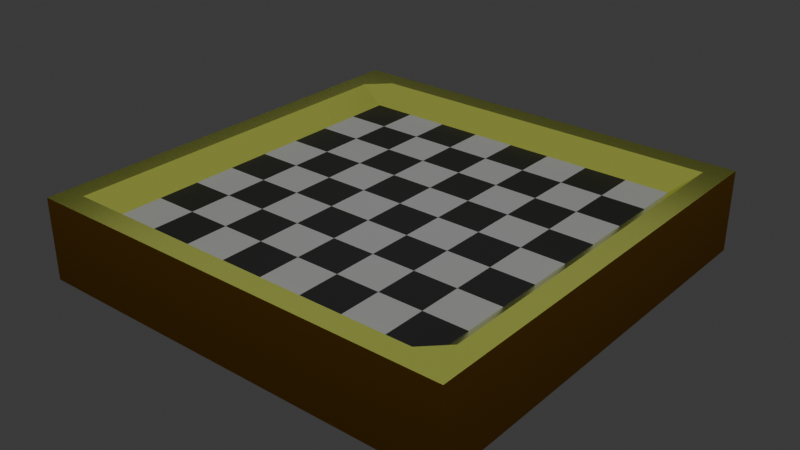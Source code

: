# Source: Checker_Board.blend  (saved by Blender 4.1.24; exported with 4.5.12 LTS)
import bpy
from mathutils import Matrix  # noqa: F401  (used for matrix-valued properties, if any)

bpy.ops.wm.read_factory_settings(use_empty=True)
scene = bpy.context.scene
scene.name = 'Scene'

# ---- collections
col_collection = bpy.data.collections.new('Collection'); scene.collection.children.link(col_collection)

# ---- materials (node trees are filled in below, after node groups)
mat_black_mat = bpy.data.materials.new('Black_Mat')
mat_black_mat.use_transparent_shadow = False
mat_white_mat = bpy.data.materials.new('White_Mat')
mat_white_mat.use_transparent_shadow = False
mat_gold_mat = bpy.data.materials.new('Gold_Mat')
mat_gold_mat.use_transparent_shadow = False
mat_brown_mat = bpy.data.materials.new('Brown_Mat')
mat_brown_mat.use_transparent_shadow = False

# ---- material node trees
mat_black_mat.use_nodes = True; mat_black_mat.node_tree.nodes.clear()
_N = mat_black_mat.node_tree.nodes; _L = mat_black_mat.node_tree.links
n0 = _N.new('ShaderNodeBsdfPrincipled'); n0.name = 'Principled BSDF'; n0.location = (10, 300)
n0.inputs[0].default_value = (0.0, 0.0, 0.0, 1.0)
n1 = _N.new('ShaderNodeOutputMaterial'); n1.name = 'Material Output'; n1.location = (300, 300)
_L.new(n0.outputs[0], n1.inputs[0])
n1.is_active_output = True
mat_white_mat.use_nodes = True; mat_white_mat.node_tree.nodes.clear()
_N = mat_white_mat.node_tree.nodes; _L = mat_white_mat.node_tree.links
n0 = _N.new('ShaderNodeBsdfPrincipled'); n0.name = 'Principled BSDF'; n0.location = (10, 300)
n1 = _N.new('ShaderNodeOutputMaterial'); n1.name = 'Material Output'; n1.location = (300, 300)
_L.new(n0.outputs[0], n1.inputs[0])
n1.is_active_output = True
mat_gold_mat.use_nodes = True; mat_gold_mat.node_tree.nodes.clear()
_N = mat_gold_mat.node_tree.nodes; _L = mat_gold_mat.node_tree.links
n0 = _N.new('ShaderNodeBsdfPrincipled'); n0.name = 'Principled BSDF'; n0.location = (10, 300)
n0.inputs[0].default_value = (0.7208, 0.8006, 0.1459, 1.0)
n0.inputs[1].default_value = 1.0
n0.inputs[2].default_value = 0.2717
n1 = _N.new('ShaderNodeOutputMaterial'); n1.name = 'Material Output'; n1.location = (300, 300)
_L.new(n0.outputs[0], n1.inputs[0])
n1.is_active_output = True
mat_brown_mat.use_nodes = True; mat_brown_mat.node_tree.nodes.clear()
_N = mat_brown_mat.node_tree.nodes; _L = mat_brown_mat.node_tree.links
n0 = _N.new('ShaderNodeBsdfPrincipled'); n0.name = 'Principled BSDF'; n0.location = (10, 300)
n0.inputs[0].default_value = (0.3201, 0.1454, 0.002956, 1.0)
n0.inputs[2].default_value = 1.0
n1 = _N.new('ShaderNodeOutputMaterial'); n1.name = 'Material Output'; n1.location = (300, 300)
_L.new(n0.outputs[0], n1.inputs[0])
n1.is_active_output = True

# ---- world
world_world = bpy.data.worlds.new('World'); scene.world = world_world
world_world.use_nodes = True; world_world.node_tree.nodes.clear()
_N = world_world.node_tree.nodes; _L = world_world.node_tree.links
n0 = _N.new('ShaderNodeOutputWorld'); n0.name = 'World Output'; n0.location = (300, 300)
n1 = _N.new('ShaderNodeBackground'); n1.name = 'Background'; n1.location = (10, 300)
n1.inputs[0].default_value = (0.05088, 0.05088, 0.05088, 1.0)
_L.new(n1.outputs[0], n0.inputs[0])
n0.is_active_output = True
world_world.color = (0.05088, 0.05088, 0.05088)
world_world.use_sun_shadow = False
world_world.sun_shadow_jitter_overblur = 0.0

# ---- lights
light_area = bpy.data.lights.new('Area', 'AREA')
light_area.transmission_factor = 0.0
light_area.energy = 1000.0
light_area.shadow_maximum_resolution = 0.006
light_area.use_absolute_resolution = True
light_area.size = 1.0
light_area.size_y = 1.0
light_area_001 = bpy.data.lights.new('Area.001', 'AREA')
light_area_001.transmission_factor = 0.0
light_area_001.energy = 1000.0
light_area_001.shadow_maximum_resolution = 0.006
light_area_001.use_absolute_resolution = True
light_area_001.size = 1.0
light_area_001.size_y = 1.0

# ---- meshes
me_cube_001 = bpy.data.meshes.new('Cube.001')
me_cube_001.from_pydata([(-1.0, -1.0, -1.882), (-1.0, -1.0, 1.882), (-1.0, 1.0, -1.882), (-1.0, 1.0, 1.882), (1.0, -1.0, -1.882), (1.0, -1.0, 1.882), (1.0, 1.0, -1.882), (1.0, 1.0, 1.882), (0.8, 1.0, -1.882), (0.6, 1.0, -1.882), (0.4, 1.0, -1.882), (0.2, 1.0, -1.882), (0.0, 1.0, -1.882), (-0.2, 1.0, -1.882), (-0.4, 1.0, -1.882), (-0.6, 1.0, -1.882), (-0.8, 1.0, -1.882), (-0.8, 1.0, 1.882), (-0.6, 1.0, 1.882), (-0.4, 1.0, 1.882), (-0.2, 1.0, 1.882), (0.0, 1.0, 1.882), (0.2, 1.0, 1.882), (0.4, 1.0, 1.882), (0.6, 1.0, 1.882), (0.8, 1.0, 1.882), (-0.8, -1.0, -1.882), (-0.6, -1.0, -1.882), (-0.4, -1.0, -1.882), (-0.2, -1.0, -1.882), (0.0, -1.0, -1.882), (0.2, -1.0, -1.882), (0.4, -1.0, -1.882), (0.6, -1.0, -1.882), (0.8, -1.0, -1.882), (0.8, -1.0, 1.882), (0.6, -1.0, 1.882), (0.4, -1.0, 1.882), (0.2, -1.0, 1.882), (0.0, -1.0, 1.882), (-0.2, -1.0, 1.882), (-0.4, -1.0, 1.882), (-0.6, -1.0, 1.882), (-0.8, -1.0, 1.882), (-1.0, 0.8, -1.882), (-1.0, 0.6, -1.882), (-1.0, 0.4, -1.882), (-1.0, 0.2, -1.882), (-1.0, 0.0, -1.882), (-1.0, -0.2, -1.882), (-1.0, -0.4, -1.882), (-1.0, -0.6, -1.882), (-1.0, -0.8, -1.882), (-1.0, -0.8, 1.882), (-1.0, -0.6, 1.882), (-1.0, -0.4, 1.882), (-1.0, -0.2, 1.882), (-1.0, 0.0, 1.882), (-1.0, 0.2, 1.882), (-1.0, 0.4, 1.882), (-1.0, 0.6, 1.882), (-1.0, 0.8, 1.882), (1.0, -0.8, -1.882), (1.0, -0.6, -1.882), (1.0, -0.4, -1.882), (1.0, -0.2, -1.882), (1.0, 0.0, -1.882), (1.0, 0.2, -1.882), (1.0, 0.4, -1.882), (1.0, 0.6, -1.882), (1.0, 0.8, -1.882), (1.0, 0.8, 1.882), (1.0, 0.6, 1.882), (1.0, 0.4, 1.882), (1.0, 0.2, 1.882), (1.0, 0.0, 1.882), (1.0, -0.2, 1.882), (1.0, -0.4, 1.882), (1.0, -0.6, 1.882), (1.0, -0.8, 1.882), (0.8, 0.8, 1.0), (0.8, 0.6, 1.0), (0.8, 0.4, 1.0), (0.8, 0.2, 1.0), (0.8, 0.0, 1.0), (0.8, -0.2, 1.0), (0.8, -0.4, 1.0), (0.8, -0.6, 1.0), (0.8, -0.8, 1.0), (0.6, 0.8, 1.0), (0.6, 0.6, 1.0), (0.6, 0.4, 1.0), (0.6, 0.2, 1.0), (0.6, 0.0, 1.0), (0.6, -0.2, 1.0), (0.6, -0.4, 1.0), (0.6, -0.6, 1.0), (0.6, -0.8, 1.0), (0.4, 0.8, 1.0), (0.4, 0.6, 1.0), (0.4, 0.4, 1.0), (0.4, 0.2, 1.0), (0.4, 0.0, 1.0), (0.4, -0.2, 1.0), (0.4, -0.4, 1.0), (0.4, -0.6, 1.0), (0.4, -0.8, 1.0), (0.2, 0.8, 1.0), (0.2, 0.6, 1.0), (0.2, 0.4, 1.0), (0.2, 0.2, 1.0), (0.2, 0.0, 1.0), (0.2, -0.2, 1.0), (0.2, -0.4, 1.0), (0.2, -0.6, 1.0), (0.2, -0.8, 1.0), (0.0, 0.8, 1.0), (0.0, 0.6, 1.0), (0.0, 0.4, 1.0), (0.0, 0.2, 1.0), (0.0, 0.0, 1.0), (0.0, -0.2, 1.0), (0.0, -0.4, 1.0), (0.0, -0.6, 1.0), (0.0, -0.8, 1.0), (-0.2, 0.8, 1.0), (-0.2, 0.6, 1.0), (-0.2, 0.4, 1.0), (-0.2, 0.2, 1.0), (-0.2, 0.0, 1.0), (-0.2, -0.2, 1.0), (-0.2, -0.4, 1.0), (-0.2, -0.6, 1.0), (-0.2, -0.8, 1.0), (-0.4, 0.8, 1.0), (-0.4, 0.6, 1.0), (-0.4, 0.4, 1.0), (-0.4, 0.2, 1.0), (-0.4, 0.0, 1.0), (-0.4, -0.2, 1.0), (-0.4, -0.4, 1.0), (-0.4, -0.6, 1.0), (-0.4, -0.8, 1.0), (-0.6, 0.8, 1.0), (-0.6, 0.6, 1.0), (-0.6, 0.4, 1.0), (-0.6, 0.2, 1.0), (-0.6, 0.0, 1.0), (-0.6, -0.2, 1.0), (-0.6, -0.4, 1.0), (-0.6, -0.6, 1.0), (-0.6, -0.8, 1.0), (-0.8, 0.8, 1.0), (-0.8, 0.6, 1.0), (-0.8, 0.4, 1.0), (-0.8, 0.2, 1.0), (-0.8, 0.0, 1.0), (-0.8, -0.2, 1.0), (-0.8, -0.4, 1.0), (-0.8, -0.6, 1.0), (-0.8, -0.8, 1.0), (-0.8, 0.8, -1.0), (-0.8, 0.6, -1.0), (-0.8, 0.4, -1.0), (-0.8, 0.2, -1.0), (-0.8, 0.0, -1.0), (-0.8, -0.2, -1.0), (-0.8, -0.4, -1.0), (-0.8, -0.6, -1.0), (-0.8, -0.8, -1.0), (-0.6, 0.8, -1.0), (-0.6, 0.6, -1.0), (-0.6, 0.4, -1.0), (-0.6, 0.2, -1.0), (-0.6, 0.0, -1.0), (-0.6, -0.2, -1.0), (-0.6, -0.4, -1.0), (-0.6, -0.6, -1.0), (-0.6, -0.8, -1.0), (-0.4, 0.8, -1.0), (-0.4, 0.6, -1.0), (-0.4, 0.4, -1.0), (-0.4, 0.2, -1.0), (-0.4, 0.0, -1.0), (-0.4, -0.2, -1.0), (-0.4, -0.4, -1.0), (-0.4, -0.6, -1.0), (-0.4, -0.8, -1.0), (-0.2, 0.8, -1.0), (-0.2, 0.6, -1.0), (-0.2, 0.4, -1.0), (-0.2, 0.2, -1.0), (-0.2, 0.0, -1.0), (-0.2, -0.2, -1.0), (-0.2, -0.4, -1.0), (-0.2, -0.6, -1.0), (-0.2, -0.8, -1.0), (0.0, 0.8, -1.0), (0.0, 0.6, -1.0), (0.0, 0.4, -1.0), (0.0, 0.2, -1.0), (0.0, 0.0, -1.0), (0.0, -0.2, -1.0), (0.0, -0.4, -1.0), (0.0, -0.6, -1.0), (0.0, -0.8, -1.0), (0.2, 0.8, -1.0), (0.2, 0.6, -1.0), (0.2, 0.4, -1.0), (0.2, 0.2, -1.0), (0.2, 0.0, -1.0), (0.2, -0.2, -1.0), (0.2, -0.4, -1.0), (0.2, -0.6, -1.0), (0.2, -0.8, -1.0), (0.4, 0.8, -1.0), (0.4, 0.6, -1.0), (0.4, 0.4, -1.0), (0.4, 0.2, -1.0), (0.4, 0.0, -1.0), (0.4, -0.2, -1.0), (0.4, -0.4, -1.0), (0.4, -0.6, -1.0), (0.4, -0.8, -1.0), (0.6, 0.8, -1.0), (0.6, 0.6, -1.0), (0.6, 0.4, -1.0), (0.6, 0.2, -1.0), (0.6, 0.0, -1.0), (0.6, -0.2, -1.0), (0.6, -0.4, -1.0), (0.6, -0.6, -1.0), (0.6, -0.8, -1.0), (0.8, 0.8, -1.0), (0.8, 0.6, -1.0), (0.8, 0.4, -1.0), (0.8, 0.2, -1.0), (0.8, 0.0, -1.0), (0.8, -0.2, -1.0), (0.8, -0.4, -1.0), (0.8, -0.6, -1.0), (0.8, -0.8, -1.0), (-0.9, 1.0, -1.882), (-0.9, -1.0, 1.882), (-0.9, 1.0, 1.882), (-0.9, -1.0, -1.882), (-0.9, 0.8, -1.882), (-0.9, 0.6, -1.882), (-0.9, 0.4, -1.882), (-0.9, 0.2, -1.882), (-0.9, 0.0, -1.882), (-0.9, -0.2, -1.882), (-0.9, -0.4, -1.882), (-0.9, -0.6, -1.882), (-0.9, -0.8, -1.882), (-0.9, 0.8, 1.882), (-0.9, 0.6, 1.882), (-0.9, 0.4, 1.882), (-0.9, 0.2, 1.882), (-0.9, 0.0, 1.882), (-0.9, -0.2, 1.882), (-0.9, -0.4, 1.882), (-0.9, -0.6, 1.882), (-0.9, -0.8, 1.882), (0.9, 1.0, 1.882), (0.9, -1.0, -1.882), (0.9, 1.0, -1.882), (0.9, -1.0, 1.882), (0.9, 0.8, 1.882), (0.9, 0.6, 1.882), (0.9, 0.4, 1.882), (0.9, 0.2, 1.882), (0.9, 0.0, 1.882), (0.9, -0.2, 1.882), (0.9, -0.4, 1.882), (0.9, -0.6, 1.882), (0.9, -0.8, 1.882), (0.9, 0.8, -1.882), (0.9, 0.6, -1.882), (0.9, 0.4, -1.882), (0.9, 0.2, -1.882), (0.9, 0.0, -1.882), (0.9, -0.2, -1.882), (0.9, -0.4, -1.882), (0.9, -0.6, -1.882), (0.9, -0.8, -1.882), (-1.0, 0.9, 1.882), (1.0, 0.9, -1.882), (-1.0, 0.9, -1.882), (1.0, 0.9, 1.882), (0.8, 0.9, 1.882), (0.6, 0.9, 1.882), (0.4, 0.9, 1.882), (0.2, 0.9, 1.882), (0.0, 0.9, 1.882), (-0.2, 0.9, 1.882), (-0.4, 0.9, 1.882), (-0.6, 0.9, 1.882), (-0.8, 0.9, 1.882), (-0.8, 0.9, -1.882), (-0.6, 0.9, -1.882), (-0.4, 0.9, -1.882), (-0.2, 0.9, -1.882), (0.0, 0.9, -1.882), (0.2, 0.9, -1.882), (0.4, 0.9, -1.882), (0.6, 0.9, -1.882), (0.8, 0.9, -1.882), (-0.9, 0.9, 1.882), (-0.9, 0.9, -1.882), (0.9, 0.9, -1.882), (0.9, 0.9, 1.882), (-1.0, -0.9, -1.882), (1.0, -0.9, 1.882), (0.8, -0.9, 1.882), (0.6, -0.9, 1.882), (0.4, -0.9, 1.882), (0.2, -0.9, 1.882), (0.0, -0.9, 1.882), (-0.2, -0.9, 1.882), (-0.4, -0.9, 1.882), (-0.6, -0.9, 1.882), (-0.8, -0.9, 1.882), (-0.8, -0.9, -1.882), (-0.6, -0.9, -1.882), (-0.4, -0.9, -1.882), (-0.2, -0.9, -1.882), (0.0, -0.9, -1.882), (0.2, -0.9, -1.882), (0.4, -0.9, -1.882), (0.6, -0.9, -1.882), (0.8, -0.9, -1.882), (-1.0, -0.9, 1.882), (1.0, -0.9, -1.882), (-0.9, -0.9, -1.882), (-0.9, -0.9, 1.882), (0.9, -0.9, 1.882), (0.9, -0.9, -1.882)], [], [(288, 286, 3, 2), (266, 264, 7, 6), (333, 313, 5, 4), (245, 243, 1, 0), (337, 333, 4, 265), (335, 332, 1, 243), (336, 314, 35, 267), (314, 315, 36, 35), (315, 316, 37, 36), (316, 317, 38, 37), (317, 318, 39, 38), (318, 319, 40, 39), (319, 320, 41, 40), (320, 321, 42, 41), (321, 322, 43, 42), (334, 323, 26, 245), (323, 324, 27, 26), (324, 325, 28, 27), (325, 326, 29, 28), (326, 327, 30, 29), (327, 328, 31, 30), (328, 329, 32, 31), (329, 330, 33, 32), (330, 331, 34, 33), (265, 267, 35, 34), (34, 35, 36, 33), (33, 36, 37, 32), (32, 37, 38, 31), (31, 38, 39, 30), (30, 39, 40, 29), (29, 40, 41, 28), (28, 41, 42, 27), (27, 42, 43, 26), (242, 244, 17, 16), (16, 17, 18, 15), (15, 18, 19, 14), (14, 19, 20, 13), (13, 20, 21, 12), (12, 21, 22, 11), (11, 22, 23, 10), (10, 23, 24, 9), (9, 24, 25, 8), (306, 307, 233, 224), (224, 233, 234, 225), (225, 234, 235, 226), (226, 235, 236, 227), (227, 236, 237, 228), (228, 237, 238, 229), (229, 238, 239, 230), (230, 239, 240, 231), (231, 240, 241, 232), (305, 306, 224, 215), (215, 224, 225, 216), (216, 225, 226, 217), (217, 226, 227, 218), (218, 227, 228, 219), (219, 228, 229, 220), (220, 229, 230, 221), (221, 230, 231, 222), (222, 231, 232, 223), (304, 305, 215, 206), (206, 215, 216, 207), (207, 216, 217, 208), (208, 217, 218, 209), (209, 218, 219, 210), (210, 219, 220, 211), (211, 220, 221, 212), (212, 221, 222, 213), (213, 222, 223, 214), (303, 304, 206, 197), (197, 206, 207, 198), (198, 207, 208, 199), (199, 208, 209, 200), (200, 209, 210, 201), (201, 210, 211, 202), (202, 211, 212, 203), (203, 212, 213, 204), (204, 213, 214, 205), (302, 303, 197, 188), (188, 197, 198, 189), (189, 198, 199, 190), (190, 199, 200, 191), (191, 200, 201, 192), (192, 201, 202, 193), (193, 202, 203, 194), (194, 203, 204, 195), (195, 204, 205, 196), (301, 302, 188, 179), (179, 188, 189, 180), (180, 189, 190, 181), (181, 190, 191, 182), (182, 191, 192, 183), (183, 192, 193, 184), (184, 193, 194, 185), (185, 194, 195, 186), (186, 195, 196, 187), (300, 301, 179, 170), (170, 179, 180, 171), (171, 180, 181, 172), (172, 181, 182, 173), (173, 182, 183, 174), (174, 183, 184, 175), (175, 184, 185, 176), (176, 185, 186, 177), (177, 186, 187, 178), (299, 300, 170, 161), (161, 170, 171, 162), (162, 171, 172, 163), (163, 172, 173, 164), (164, 173, 174, 165), (165, 174, 175, 166), (166, 175, 176, 167), (167, 176, 177, 168), (168, 177, 178, 169), (309, 299, 161, 246), (246, 161, 162, 247), (247, 162, 163, 248), (248, 163, 164, 249), (249, 164, 165, 250), (250, 165, 166, 251), (251, 166, 167, 252), (252, 167, 168, 253), (253, 168, 169, 254), (297, 298, 152, 143), (143, 152, 153, 144), (144, 153, 154, 145), (145, 154, 155, 146), (146, 155, 156, 147), (147, 156, 157, 148), (148, 157, 158, 149), (149, 158, 159, 150), (150, 159, 160, 151), (296, 297, 143, 134), (134, 143, 144, 135), (135, 144, 145, 136), (136, 145, 146, 137), (137, 146, 147, 138), (138, 147, 148, 139), (139, 148, 149, 140), (140, 149, 150, 141), (141, 150, 151, 142), (295, 296, 134, 125), (125, 134, 135, 126), (126, 135, 136, 127), (127, 136, 137, 128), (128, 137, 138, 129), (129, 138, 139, 130), (130, 139, 140, 131), (131, 140, 141, 132), (132, 141, 142, 133), (294, 295, 125, 116), (116, 125, 126, 117), (117, 126, 127, 118), (118, 127, 128, 119), (119, 128, 129, 120), (120, 129, 130, 121), (121, 130, 131, 122), (122, 131, 132, 123), (123, 132, 133, 124), (293, 294, 116, 107), (107, 116, 117, 108), (108, 117, 118, 109), (109, 118, 119, 110), (110, 119, 120, 111), (111, 120, 121, 112), (112, 121, 122, 113), (113, 122, 123, 114), (114, 123, 124, 115), (292, 293, 107, 98), (98, 107, 108, 99), (99, 108, 109, 100), (100, 109, 110, 101), (101, 110, 111, 102), (102, 111, 112, 103), (103, 112, 113, 104), (104, 113, 114, 105), (105, 114, 115, 106), (291, 292, 98, 89), (89, 98, 99, 90), (90, 99, 100, 91), (91, 100, 101, 92), (92, 101, 102, 93), (93, 102, 103, 94), (94, 103, 104, 95), (95, 104, 105, 96), (96, 105, 106, 97), (290, 291, 89, 80), (80, 89, 90, 81), (81, 90, 91, 82), (82, 91, 92, 83), (83, 92, 93, 84), (84, 93, 94, 85), (85, 94, 95, 86), (86, 95, 96, 87), (87, 96, 97, 88), (311, 290, 80, 268), (268, 80, 81, 269), (269, 81, 82, 270), (270, 82, 83, 271), (271, 83, 84, 272), (272, 84, 85, 273), (273, 85, 86, 274), (274, 86, 87, 275), (275, 87, 88, 276), (308, 286, 61, 255), (255, 61, 60, 256), (256, 60, 59, 257), (257, 59, 58, 258), (258, 58, 57, 259), (259, 57, 56, 260), (260, 56, 55, 261), (261, 55, 54, 262), (262, 54, 53, 263), (310, 287, 70, 277), (277, 70, 69, 278), (278, 69, 68, 279), (279, 68, 67, 280), (280, 67, 66, 281), (281, 66, 65, 282), (282, 65, 64, 283), (283, 64, 63, 284), (284, 63, 62, 285), (287, 289, 71, 70), (70, 71, 72, 69), (69, 72, 73, 68), (68, 73, 74, 67), (67, 74, 75, 66), (66, 75, 76, 65), (65, 76, 77, 64), (64, 77, 78, 63), (63, 78, 79, 62), (312, 332, 53, 52), (52, 53, 54, 51), (51, 54, 55, 50), (50, 55, 56, 49), (49, 56, 57, 48), (48, 57, 58, 47), (47, 58, 59, 46), (46, 59, 60, 45), (45, 60, 61, 44), (159, 262, 263, 160), (158, 261, 262, 159), (157, 260, 261, 158), (156, 259, 260, 157), (155, 258, 259, 156), (154, 257, 258, 155), (153, 256, 257, 154), (152, 255, 256, 153), (298, 308, 255, 152), (51, 253, 254, 52), (50, 252, 253, 51), (49, 251, 252, 50), (48, 250, 251, 49), (47, 249, 250, 48), (46, 248, 249, 47), (45, 247, 248, 46), (44, 246, 247, 45), (288, 309, 246, 44), (2, 3, 244, 242), (312, 334, 245, 0), (322, 335, 243, 43), (26, 43, 243, 245), (240, 284, 285, 241), (239, 283, 284, 240), (238, 282, 283, 239), (237, 281, 282, 238), (236, 280, 281, 237), (235, 279, 280, 236), (234, 278, 279, 235), (233, 277, 278, 234), (307, 310, 277, 233), (78, 275, 276, 79), (77, 274, 275, 78), (76, 273, 274, 77), (75, 272, 273, 76), (74, 271, 272, 75), (73, 270, 271, 74), (72, 269, 270, 73), (71, 268, 269, 72), (289, 311, 268, 71), (4, 5, 267, 265), (313, 336, 267, 5), (331, 337, 265, 34), (8, 25, 264, 266), (7, 264, 311, 289), (8, 266, 310, 307), (2, 242, 309, 288), (17, 244, 308, 298), (6, 7, 289, 287), (266, 6, 287, 310), (244, 3, 286, 308), (264, 25, 290, 311), (25, 24, 291, 290), (24, 23, 292, 291), (23, 22, 293, 292), (22, 21, 294, 293), (21, 20, 295, 294), (20, 19, 296, 295), (19, 18, 297, 296), (18, 17, 298, 297), (242, 16, 299, 309), (16, 15, 300, 299), (15, 14, 301, 300), (14, 13, 302, 301), (13, 12, 303, 302), (12, 11, 304, 303), (11, 10, 305, 304), (10, 9, 306, 305), (9, 8, 307, 306), (44, 61, 286, 288), (241, 285, 337, 331), (79, 276, 336, 313), (160, 263, 335, 322), (52, 254, 334, 312), (0, 1, 332, 312), (232, 241, 331, 330), (223, 232, 330, 329), (214, 223, 329, 328), (205, 214, 328, 327), (196, 205, 327, 326), (187, 196, 326, 325), (178, 187, 325, 324), (169, 178, 324, 323), (254, 169, 323, 334), (151, 160, 322, 321), (142, 151, 321, 320), (133, 142, 320, 319), (124, 133, 319, 318), (115, 124, 318, 317), (106, 115, 317, 316), (97, 106, 316, 315), (88, 97, 315, 314), (276, 88, 314, 336), (263, 53, 332, 335), (285, 62, 333, 337), (62, 79, 313, 333)])
me_cube_001.polygons.foreach_set('material_index', [3, 3, 3, 3, 3, 2, 2, 2, 2, 2, 2, 2, 2, 2, 2, 3, 3, 3, 3, 3, 3, 3, 3, 3, 3, 3, 3, 3, 3, 3, 3, 3, 3, 3, 3, 3, 3, 3, 3, 3, 3, 3, 3, 3, 3, 3, 3, 3, 3, 3, 3, 3, 3, 3, 3, 3, 3, 3, 3, 3, 3, 3, 3, 3, 3, 3, 3, 3, 3, 3, 3, 3, 3, 3, 3, 3, 3, 3, 3, 3, 3, 3, 3, 3, 3, 3, 3, 3, 3, 3, 3, 3, 3, 3, 3, 3, 3, 3, 3, 3, 3, 3, 3, 3, 3, 3, 3, 3, 3, 3, 3, 3, 3, 3, 3, 3, 3, 3, 3, 3, 3, 3, 3, 2, 0, 1, 0, 1, 0, 1, 0, 1, 2, 1, 0, 1, 0, 1, 0, 1, 0, 2, 0, 1, 0, 1, 0, 1, 0, 1, 2, 1, 0, 1, 0, 1, 0, 1, 0, 2, 0, 1, 0, 1, 0, 1, 0, 1, 2, 1, 0, 1, 0, 1, 0, 1, 0, 2, 0, 1, 0, 1, 0, 1, 0, 1, 2, 1, 0, 1, 0, 1, 0, 1, 0, 2, 2, 2, 2, 2, 2, 2, 2, 2, 2, 2, 2, 2, 2, 2, 2, 2, 2, 3, 3, 3, 3, 3, 3, 3, 3, 3, 3, 3, 3, 3, 3, 3, 3, 3, 3, 3, 3, 3, 3, 3, 3, 3, 3, 3, 2, 2, 2, 2, 2, 2, 2, 2, 2, 3, 3, 3, 3, 3, 3, 3, 3, 3, 3, 3, 2, 3, 3, 3, 3, 3, 3, 3, 3, 3, 3, 2, 2, 2, 2, 2, 2, 2, 2, 2, 3, 2, 3, 3, 2, 3, 3, 2, 3, 3, 2, 2, 2, 2, 2, 2, 2, 2, 2, 2, 3, 3, 3, 3, 3, 3, 3, 3, 3, 3, 3, 2, 2, 3, 3, 3, 3, 3, 3, 3, 3, 3, 3, 3, 2, 2, 2, 2, 2, 2, 2, 2, 2, 2, 3, 3])
_uv = me_cube_001.uv_layers.new(name='UVMap')
_uv.uv.foreach_set('vector', [0.375, 0.2375, 0.625, 0.2375, 0.625, 0.25, 0.375, 0.25, 0.375, 0.4875, 0.625, 0.4875, 0.625, 0.5, 0.375, 0.5, 0.375, 0.7375, 0.625, 0.7375, 0.625, 0.75, 0.375, 0.75, 0.375, 0.9875, 0.625, 0.9875, 0.625, 1.0, 0.375, 1.0, 0.3625, 0.7375, 0.375, 0.7375, 0.375, 0.75, 0.3625, 0.75, 0.8625, 0.7375, 0.875, 0.7375, 0.875, 0.75, 0.8625, 0.75, 0.6375, 0.7375, 0.65, 0.7375, 0.65, 0.75, 0.6375, 0.75, 0.65, 0.7375, 0.675, 0.7375, 0.675, 0.75, 0.65, 0.75, 0.675, 0.7375, 0.7, 0.7375, 0.7, 0.75, 0.675, 0.75, 0.7, 0.7375, 0.725, 0.7375, 0.725, 0.75, 0.7, 0.75, 0.725, 0.7375, 0.75, 0.7375, 0.75, 0.75, 0.725, 0.75, 0.75, 0.7375, 0.775, 0.7375, 0.775, 0.75, 0.75, 0.75, 0.775, 0.7375, 0.8, 0.7375, 0.8, 0.75, 0.775, 0.75, 0.8, 0.7375, 0.825, 0.7375, 0.825, 0.75, 0.8, 0.75, 0.825, 0.7375, 0.85, 0.7375, 0.85, 0.75, 0.825, 0.75, 0.1375, 0.7375, 0.15, 0.7375, 0.15, 0.75, 0.1375, 0.75, 0.15, 0.7375, 0.175, 0.7375, 0.175, 0.75, 0.15, 0.75, 0.175, 0.7375, 0.2, 0.7375, 0.2, 0.75, 0.175, 0.75, 0.2, 0.7375, 0.225, 0.7375, 0.225, 0.75, 0.2, 0.75, 0.225, 0.7375, 0.25, 0.7375, 0.25, 0.75, 0.225, 0.75, 0.25, 0.7375, 0.275, 0.7375, 0.275, 0.75, 0.25, 0.75, 0.275, 0.7375, 0.3, 0.7375, 0.3, 0.75, 0.275, 0.75, 0.3, 0.7375, 0.325, 0.7375, 0.325, 0.75, 0.3, 0.75, 0.325, 0.7375, 0.35, 0.7375, 0.35, 0.75, 0.325, 0.75, 0.375, 0.7625, 0.625, 0.7625, 0.625, 0.775, 0.375, 0.775, 0.375, 0.775, 0.625, 0.775, 0.625, 0.8, 0.375, 0.8, 0.375, 0.8, 0.625, 0.8, 0.625, 0.825, 0.375, 0.825, 0.375, 0.825, 0.625, 0.825, 0.625, 0.85, 0.375, 0.85, 0.375, 0.85, 0.625, 0.85, 0.625, 0.875, 0.375, 0.875, 0.375, 0.875, 0.625, 0.875, 0.625, 0.9, 0.375, 0.9, 0.375, 0.9, 0.625, 0.9, 0.625, 0.925, 0.375, 0.925, 0.375, 0.925, 0.625, 0.925, 0.625, 0.95, 0.375, 0.95, 0.375, 0.95, 0.625, 0.95, 0.625, 0.975, 0.375, 0.975, 0.375, 0.2625, 0.625, 0.2625, 0.625, 0.275, 0.375, 0.275, 0.375, 0.275, 0.625, 0.275, 0.625, 0.3, 0.375, 0.3, 0.375, 0.3, 0.625, 0.3, 0.625, 0.325, 0.375, 0.325, 0.375, 0.325, 0.625, 0.325, 0.625, 0.35, 0.375, 0.35, 0.375, 0.35, 0.625, 0.35, 0.625, 0.375, 0.375, 0.375, 0.375, 0.375, 0.625, 0.375, 0.625, 0.4, 0.375, 0.4, 0.375, 0.4, 0.625, 0.4, 0.625, 0.425, 0.375, 0.425, 0.375, 0.425, 0.625, 0.425, 0.625, 0.45, 0.375, 0.45, 0.375, 0.45, 0.625, 0.45, 0.625, 0.475, 0.375, 0.475, 0.325, 0.5125, 0.35, 0.5125, 0.35, 0.525, 0.325, 0.525, 0.325, 0.525, 0.35, 0.525, 0.35, 0.55, 0.325, 0.55, 0.325, 0.55, 0.35, 0.55, 0.35, 0.575, 0.325, 0.575, 0.325, 0.575, 0.35, 0.575, 0.35, 0.6, 0.325, 0.6, 0.325, 0.6, 0.35, 0.6, 0.35, 0.625, 0.325, 0.625, 0.325, 0.625, 0.35, 0.625, 0.35, 0.65, 0.325, 0.65, 0.325, 0.65, 0.35, 0.65, 0.35, 0.675, 0.325, 0.675, 0.325, 0.675, 0.35, 0.675, 0.35, 0.7, 0.325, 0.7, 0.325, 0.7, 0.35, 0.7, 0.35, 0.725, 0.325, 0.725, 0.3, 0.5125, 0.325, 0.5125, 0.325, 0.525, 0.3, 0.525, 0.3, 0.525, 0.325, 0.525, 0.325, 0.55, 0.3, 0.55, 0.3, 0.55, 0.325, 0.55, 0.325, 0.575, 0.3, 0.575, 0.3, 0.575, 0.325, 0.575, 0.325, 0.6, 0.3, 0.6, 0.3, 0.6, 0.325, 0.6, 0.325, 0.625, 0.3, 0.625, 0.3, 0.625, 0.325, 0.625, 0.325, 0.65, 0.3, 0.65, 0.3, 0.65, 0.325, 0.65, 0.325, 0.675, 0.3, 0.675, 0.3, 0.675, 0.325, 0.675, 0.325, 0.7, 0.3, 0.7, 0.3, 0.7, 0.325, 0.7, 0.325, 0.725, 0.3, 0.725, 0.275, 0.5125, 0.3, 0.5125, 0.3, 0.525, 0.275, 0.525, 0.275, 0.525, 0.3, 0.525, 0.3, 0.55, 0.275, 0.55, 0.275, 0.55, 0.3, 0.55, 0.3, 0.575, 0.275, 0.575, 0.275, 0.575, 0.3, 0.575, 0.3, 0.6, 0.275, 0.6, 0.275, 0.6, 0.3, 0.6, 0.3, 0.625, 0.275, 0.625, 0.275, 0.625, 0.3, 0.625, 0.3, 0.65, 0.275, 0.65, 0.275, 0.65, 0.3, 0.65, 0.3, 0.675, 0.275, 0.675, 0.275, 0.675, 0.3, 0.675, 0.3, 0.7, 0.275, 0.7, 0.275, 0.7, 0.3, 0.7, 0.3, 0.725, 0.275, 0.725, 0.25, 0.5125, 0.275, 0.5125, 0.275, 0.525, 0.25, 0.525, 0.25, 0.525, 0.275, 0.525, 0.275, 0.55, 0.25, 0.55, 0.25, 0.55, 0.275, 0.55, 0.275, 0.575, 0.25, 0.575, 0.25, 0.575, 0.275, 0.575, 0.275, 0.6, 0.25, 0.6, 0.25, 0.6, 0.275, 0.6, 0.275, 0.625, 0.25, 0.625, 0.25, 0.625, 0.275, 0.625, 0.275, 0.65, 0.25, 0.65, 0.25, 0.65, 0.275, 0.65, 0.275, 0.675, 0.25, 0.675, 0.25, 0.675, 0.275, 0.675, 0.275, 0.7, 0.25, 0.7, 0.25, 0.7, 0.275, 0.7, 0.275, 0.725, 0.25, 0.725, 0.225, 0.5125, 0.25, 0.5125, 0.25, 0.525, 0.225, 0.525, 0.225, 0.525, 0.25, 0.525, 0.25, 0.55, 0.225, 0.55, 0.225, 0.55, 0.25, 0.55, 0.25, 0.575, 0.225, 0.575, 0.225, 0.575, 0.25, 0.575, 0.25, 0.6, 0.225, 0.6, 0.225, 0.6, 0.25, 0.6, 0.25, 0.625, 0.225, 0.625, 0.225, 0.625, 0.25, 0.625, 0.25, 0.65, 0.225, 0.65, 0.225, 0.65, 0.25, 0.65, 0.25, 0.675, 0.225, 0.675, 0.225, 0.675, 0.25, 0.675, 0.25, 0.7, 0.225, 0.7, 0.225, 0.7, 0.25, 0.7, 0.25, 0.725, 0.225, 0.725, 0.2, 0.5125, 0.225, 0.5125, 0.225, 0.525, 0.2, 0.525, 0.2, 0.525, 0.225, 0.525, 0.225, 0.55, 0.2, 0.55, 0.2, 0.55, 0.225, 0.55, 0.225, 0.575, 0.2, 0.575, 0.2, 0.575, 0.225, 0.575, 0.225, 0.6, 0.2, 0.6, 0.2, 0.6, 0.225, 0.6, 0.225, 0.625, 0.2, 0.625, 0.2, 0.625, 0.225, 0.625, 0.225, 0.65, 0.2, 0.65, 0.2, 0.65, 0.225, 0.65, 0.225, 0.675, 0.2, 0.675, 0.2, 0.675, 0.225, 0.675, 0.225, 0.7, 0.2, 0.7, 0.2, 0.7, 0.225, 0.7, 0.225, 0.725, 0.2, 0.725, 0.175, 0.5125, 0.2, 0.5125, 0.2, 0.525, 0.175, 0.525, 0.175, 0.525, 0.2, 0.525, 0.2, 0.55, 0.175, 0.55, 0.175, 0.55, 0.2, 0.55, 0.2, 0.575, 0.175, 0.575, 0.175, 0.575, 0.2, 0.575, 0.2, 0.6, 0.175, 0.6, 0.175, 0.6, 0.2, 0.6, 0.2, 0.625, 0.175, 0.625, 0.175, 0.625, 0.2, 0.625, 0.2, 0.65, 0.175, 0.65, 0.175, 0.65, 0.2, 0.65, 0.2, 0.675, 0.175, 0.675, 0.175, 0.675, 0.2, 0.675, 0.2, 0.7, 0.175, 0.7, 0.175, 0.7, 0.2, 0.7, 0.2, 0.725, 0.175, 0.725, 0.15, 0.5125, 0.175, 0.5125, 0.175, 0.525, 0.15, 0.525, 0.15, 0.525, 0.175, 0.525, 0.175, 0.55, 0.15, 0.55, 0.15, 0.55, 0.175, 0.55, 0.175, 0.575, 0.15, 0.575, 0.15, 0.575, 0.175, 0.575, 0.175, 0.6, 0.15, 0.6, 0.15, 0.6, 0.175, 0.6, 0.175, 0.625, 0.15, 0.625, 0.15, 0.625, 0.175, 0.625, 0.175, 0.65, 0.15, 0.65, 0.15, 0.65, 0.175, 0.65, 0.175, 0.675, 0.15, 0.675, 0.15, 0.675, 0.175, 0.675, 0.175, 0.7, 0.15, 0.7, 0.15, 0.7, 0.175, 0.7, 0.175, 0.725, 0.15, 0.725, 0.1375, 0.5125, 0.15, 0.5125, 0.15, 0.525, 0.1375, 0.525, 0.1375, 0.525, 0.15, 0.525, 0.15, 0.55, 0.1375, 0.55, 0.1375, 0.55, 0.15, 0.55, 0.15, 0.575, 0.1375, 0.575, 0.1375, 0.575, 0.15, 0.575, 0.15, 0.6, 0.1375, 0.6, 0.1375, 0.6, 0.15, 0.6, 0.15, 0.625, 0.1375, 0.625, 0.1375, 0.625, 0.15, 0.625, 0.15, 0.65, 0.1375, 0.65, 0.1375, 0.65, 0.15, 0.65, 0.15, 0.675, 0.1375, 0.675, 0.1375, 0.675, 0.15, 0.675, 0.15, 0.7, 0.1375, 0.7, 0.1375, 0.7, 0.15, 0.7, 0.15, 0.725, 0.1375, 0.725, 0.825, 0.5125, 0.85, 0.5125, 0.85, 0.525, 0.825, 0.525, 0.825, 0.525, 0.85, 0.525, 0.85, 0.55, 0.825, 0.55, 0.825, 0.55, 0.85, 0.55, 0.85, 0.575, 0.825, 0.575, 0.825, 0.575, 0.85, 0.575, 0.85, 0.6, 0.825, 0.6, 0.825, 0.6, 0.85, 0.6, 0.85, 0.625, 0.825, 0.625, 0.825, 0.625, 0.85, 0.625, 0.85, 0.65, 0.825, 0.65, 0.825, 0.65, 0.85, 0.65, 0.85, 0.675, 0.825, 0.675, 0.825, 0.675, 0.85, 0.675, 0.85, 0.7, 0.825, 0.7, 0.825, 0.7, 0.85, 0.7, 0.85, 0.725, 0.825, 0.725, 0.8, 0.5125, 0.825, 0.5125, 0.825, 0.525, 0.8, 0.525, 0.8, 0.525, 0.825, 0.525, 0.825, 0.55, 0.8, 0.55, 0.8, 0.55, 0.825, 0.55, 0.825, 0.575, 0.8, 0.575, 0.8, 0.575, 0.825, 0.575, 0.825, 0.6, 0.8, 0.6, 0.8, 0.6, 0.825, 0.6, 0.825, 0.625, 0.8, 0.625, 0.8, 0.625, 0.825, 0.625, 0.825, 0.65, 0.8, 0.65, 0.8, 0.65, 0.825, 0.65, 0.825, 0.675, 0.8, 0.675, 0.8, 0.675, 0.825, 0.675, 0.825, 0.7, 0.8, 0.7, 0.8, 0.7, 0.825, 0.7, 0.825, 0.725, 0.8, 0.725, 0.775, 0.5125, 0.8, 0.5125, 0.8, 0.525, 0.775, 0.525, 0.775, 0.525, 0.8, 0.525, 0.8, 0.55, 0.775, 0.55, 0.775, 0.55, 0.8, 0.55, 0.8, 0.575, 0.775, 0.575, 0.775, 0.575, 0.8, 0.575, 0.8, 0.6, 0.775, 0.6, 0.775, 0.6, 0.8, 0.6, 0.8, 0.625, 0.775, 0.625, 0.775, 0.625, 0.8, 0.625, 0.8, 0.65, 0.775, 0.65, 0.775, 0.65, 0.8, 0.65, 0.8, 0.675, 0.775, 0.675, 0.775, 0.675, 0.8, 0.675, 0.8, 0.7, 0.775, 0.7, 0.775, 0.7, 0.8, 0.7, 0.8, 0.725, 0.775, 0.725, 0.75, 0.5125, 0.775, 0.5125, 0.775, 0.525, 0.75, 0.525, 0.75, 0.525, 0.775, 0.525, 0.775, 0.55, 0.75, 0.55, 0.75, 0.55, 0.775, 0.55, 0.775, 0.575, 0.75, 0.575, 0.75, 0.575, 0.775, 0.575, 0.775, 0.6, 0.75, 0.6, 0.75, 0.6, 0.775, 0.6, 0.775, 0.625, 0.75, 0.625, 0.75, 0.625, 0.775, 0.625, 0.775, 0.65, 0.75, 0.65, 0.75, 0.65, 0.775, 0.65, 0.775, 0.675, 0.75, 0.675, 0.75, 0.675, 0.775, 0.675, 0.775, 0.7, 0.75, 0.7, 0.75, 0.7, 0.775, 0.7, 0.775, 0.725, 0.75, 0.725, 0.725, 0.5125, 0.75, 0.5125, 0.75, 0.525, 0.725, 0.525, 0.725, 0.525, 0.75, 0.525, 0.75, 0.55, 0.725, 0.55, 0.725, 0.55, 0.75, 0.55, 0.75, 0.575, 0.725, 0.575, 0.725, 0.575, 0.75, 0.575, 0.75, 0.6, 0.725, 0.6, 0.725, 0.6, 0.75, 0.6, 0.75, 0.625, 0.725, 0.625, 0.725, 0.625, 0.75, 0.625, 0.75, 0.65, 0.725, 0.65, 0.725, 0.65, 0.75, 0.65, 0.75, 0.675, 0.725, 0.675, 0.725, 0.675, 0.75, 0.675, 0.75, 0.7, 0.725, 0.7, 0.725, 0.7, 0.75, 0.7, 0.75, 0.725, 0.725, 0.725, 0.7, 0.5125, 0.725, 0.5125, 0.725, 0.525, 0.7, 0.525, 0.7, 0.525, 0.725, 0.525, 0.725, 0.55, 0.7, 0.55, 0.7, 0.55, 0.725, 0.55, 0.725, 0.575, 0.7, 0.575, 0.7, 0.575, 0.725, 0.575, 0.725, 0.6, 0.7, 0.6, 0.7, 0.6, 0.725, 0.6, 0.725, 0.625, 0.7, 0.625, 0.7, 0.625, 0.725, 0.625, 0.725, 0.65, 0.7, 0.65, 0.7, 0.65, 0.725, 0.65, 0.725, 0.675, 0.7, 0.675, 0.7, 0.675, 0.725, 0.675, 0.725, 0.7, 0.7, 0.7, 0.7, 0.7, 0.725, 0.7, 0.725, 0.725, 0.7, 0.725, 0.675, 0.5125, 0.7, 0.5125, 0.7, 0.525, 0.675, 0.525, 0.675, 0.525, 0.7, 0.525, 0.7, 0.55, 0.675, 0.55, 0.675, 0.55, 0.7, 0.55, 0.7, 0.575, 0.675, 0.575, 0.675, 0.575, 0.7, 0.575, 0.7, 0.6, 0.675, 0.6, 0.675, 0.6, 0.7, 0.6, 0.7, 0.625, 0.675, 0.625, 0.675, 0.625, 0.7, 0.625, 0.7, 0.65, 0.675, 0.65, 0.675, 0.65, 0.7, 0.65, 0.7, 0.675, 0.675, 0.675, 0.675, 0.675, 0.7, 0.675, 0.7, 0.7, 0.675, 0.7, 0.675, 0.7, 0.7, 0.7, 0.7, 0.725, 0.675, 0.725, 0.65, 0.5125, 0.675, 0.5125, 0.675, 0.525, 0.65, 0.525, 0.65, 0.525, 0.675, 0.525, 0.675, 0.55, 0.65, 0.55, 0.65, 0.55, 0.675, 0.55, 0.675, 0.575, 0.65, 0.575, 0.65, 0.575, 0.675, 0.575, 0.675, 0.6, 0.65, 0.6, 0.65, 0.6, 0.675, 0.6, 0.675, 0.625, 0.65, 0.625, 0.65, 0.625, 0.675, 0.625, 0.675, 0.65, 0.65, 0.65, 0.65, 0.65, 0.675, 0.65, 0.675, 0.675, 0.65, 0.675, 0.65, 0.675, 0.675, 0.675, 0.675, 0.7, 0.65, 0.7, 0.65, 0.7, 0.675, 0.7, 0.675, 0.725, 0.65, 0.725, 0.6375, 0.5125, 0.65, 0.5125, 0.65, 0.525, 0.6375, 0.525, 0.6375, 0.525, 0.65, 0.525, 0.65, 0.55, 0.6375, 0.55, 0.6375, 0.55, 0.65, 0.55, 0.65, 0.575, 0.6375, 0.575, 0.6375, 0.575, 0.65, 0.575, 0.65, 0.6, 0.6375, 0.6, 0.6375, 0.6, 0.65, 0.6, 0.65, 0.625, 0.6375, 0.625, 0.6375, 0.625, 0.65, 0.625, 0.65, 0.65, 0.6375, 0.65, 0.6375, 0.65, 0.65, 0.65, 0.65, 0.675, 0.6375, 0.675, 0.6375, 0.675, 0.65, 0.675, 0.65, 0.7, 0.6375, 0.7, 0.6375, 0.7, 0.65, 0.7, 0.65, 0.725, 0.6375, 0.725, 0.8625, 0.5125, 0.875, 0.5125, 0.875, 0.525, 0.8625, 0.525, 0.8625, 0.525, 0.875, 0.525, 0.875, 0.55, 0.8625, 0.55, 0.8625, 0.55, 0.875, 0.55, 0.875, 0.575, 0.8625, 0.575, 0.8625, 0.575, 0.875, 0.575, 0.875, 0.6, 0.8625, 0.6, 0.8625, 0.6, 0.875, 0.6, 0.875, 0.625, 0.8625, 0.625, 0.8625, 0.625, 0.875, 0.625, 0.875, 0.65, 0.8625, 0.65, 0.8625, 0.65, 0.875, 0.65, 0.875, 0.675, 0.8625, 0.675, 0.8625, 0.675, 0.875, 0.675, 0.875, 0.7, 0.8625, 0.7, 0.8625, 0.7, 0.875, 0.7, 0.875, 0.725, 0.8625, 0.725, 0.3625, 0.5125, 0.375, 0.5125, 0.375, 0.525, 0.3625, 0.525, 0.3625, 0.525, 0.375, 0.525, 0.375, 0.55, 0.3625, 0.55, 0.3625, 0.55, 0.375, 0.55, 0.375, 0.575, 0.3625, 0.575, 0.3625, 0.575, 0.375, 0.575, 0.375, 0.6, 0.3625, 0.6, 0.3625, 0.6, 0.375, 0.6, 0.375, 0.625, 0.3625, 0.625, 0.3625, 0.625, 0.375, 0.625, 0.375, 0.65, 0.3625, 0.65, 0.3625, 0.65, 0.375, 0.65, 0.375, 0.675, 0.3625, 0.675, 0.3625, 0.675, 0.375, 0.675, 0.375, 0.7, 0.3625, 0.7, 0.3625, 0.7, 0.375, 0.7, 0.375, 0.725, 0.3625, 0.725, 0.375, 0.5125, 0.625, 0.5125, 0.625, 0.525, 0.375, 0.525, 0.375, 0.525, 0.625, 0.525, 0.625, 0.55, 0.375, 0.55, 0.375, 0.55, 0.625, 0.55, 0.625, 0.575, 0.375, 0.575, 0.375, 0.575, 0.625, 0.575, 0.625, 0.6, 0.375, 0.6, 0.375, 0.6, 0.625, 0.6, 0.625, 0.625, 0.375, 0.625, 0.375, 0.625, 0.625, 0.625, 0.625, 0.65, 0.375, 0.65, 0.375, 0.65, 0.625, 0.65, 0.625, 0.675, 0.375, 0.675, 0.375, 0.675, 0.625, 0.675, 0.625, 0.7, 0.375, 0.7, 0.375, 0.7, 0.625, 0.7, 0.625, 0.725, 0.375, 0.725, 0.375, 0.0125, 0.625, 0.0125, 0.625, 0.025, 0.375, 0.025, 0.375, 0.025, 0.625, 0.025, 0.625, 0.05, 0.375, 0.05, 0.375, 0.05, 0.625, 0.05, 0.625, 0.075, 0.375, 0.075, 0.375, 0.075, 0.625, 0.075, 0.625, 0.1, 0.375, 0.1, 0.375, 0.1, 0.625, 0.1, 0.625, 0.125, 0.375, 0.125, 0.375, 0.125, 0.625, 0.125, 0.625, 0.15, 0.375, 0.15, 0.375, 0.15, 0.625, 0.15, 0.625, 0.175, 0.375, 0.175, 0.375, 0.175, 0.625, 0.175, 0.625, 0.2, 0.375, 0.2, 0.375, 0.2, 0.625, 0.2, 0.625, 0.225, 0.375, 0.225, 0.85, 0.7, 0.8625, 0.7, 0.8625, 0.725, 0.85, 0.725, 0.85, 0.675, 0.8625, 0.675, 0.8625, 0.7, 0.85, 0.7, 0.85, 0.65, 0.8625, 0.65, 0.8625, 0.675, 0.85, 0.675, 0.85, 0.625, 0.8625, 0.625, 0.8625, 0.65, 0.85, 0.65, 0.85, 0.6, 0.8625, 0.6, 0.8625, 0.625, 0.85, 0.625, 0.85, 0.575, 0.8625, 0.575, 0.8625, 0.6, 0.85, 0.6, 0.85, 0.55, 0.8625, 0.55, 0.8625, 0.575, 0.85, 0.575, 0.85, 0.525, 0.8625, 0.525, 0.8625, 0.55, 0.85, 0.55, 0.85, 0.5125, 0.8625, 0.5125, 0.8625, 0.525, 0.85, 0.525, 0.125, 0.7, 0.1375, 0.7, 0.1375, 0.725, 0.125, 0.725, 0.125, 0.675, 0.1375, 0.675, 0.1375, 0.7, 0.125, 0.7, 0.125, 0.65, 0.1375, 0.65, 0.1375, 0.675, 0.125, 0.675, 0.125, 0.625, 0.1375, 0.625, 0.1375, 0.65, 0.125, 0.65, 0.125, 0.6, 0.1375, 0.6, 0.1375, 0.625, 0.125, 0.625, 0.125, 0.575, 0.1375, 0.575, 0.1375, 0.6, 0.125, 0.6, 0.125, 0.55, 0.1375, 0.55, 0.1375, 0.575, 0.125, 0.575, 0.125, 0.525, 0.1375, 0.525, 0.1375, 0.55, 0.125, 0.55, 0.125, 0.5125, 0.1375, 0.5125, 0.1375, 0.525, 0.125, 0.525, 0.375, 0.25, 0.625, 0.25, 0.625, 0.2625, 0.375, 0.2625, 0.125, 0.7375, 0.1375, 0.7375, 0.1375, 0.75, 0.125, 0.75, 0.85, 0.7375, 0.8625, 0.7375, 0.8625, 0.75, 0.85, 0.75, 0.375, 0.975, 0.625, 0.975, 0.625, 0.9875, 0.375, 0.9875, 0.35, 0.7, 0.3625, 0.7, 0.3625, 0.725, 0.35, 0.725, 0.35, 0.675, 0.3625, 0.675, 0.3625, 0.7, 0.35, 0.7, 0.35, 0.65, 0.3625, 0.65, 0.3625, 0.675, 0.35, 0.675, 0.35, 0.625, 0.3625, 0.625, 0.3625, 0.65, 0.35, 0.65, 0.35, 0.6, 0.3625, 0.6, 0.3625, 0.625, 0.35, 0.625, 0.35, 0.575, 0.3625, 0.575, 0.3625, 0.6, 0.35, 0.6, 0.35, 0.55, 0.3625, 0.55, 0.3625, 0.575, 0.35, 0.575, 0.35, 0.525, 0.3625, 0.525, 0.3625, 0.55, 0.35, 0.55, 0.35, 0.5125, 0.3625, 0.5125, 0.3625, 0.525, 0.35, 0.525, 0.625, 0.7, 0.6375, 0.7, 0.6375, 0.725, 0.625, 0.725, 0.625, 0.675, 0.6375, 0.675, 0.6375, 0.7, 0.625, 0.7, 0.625, 0.65, 0.6375, 0.65, 0.6375, 0.675, 0.625, 0.675, 0.625, 0.625, 0.6375, 0.625, 0.6375, 0.65, 0.625, 0.65, 0.625, 0.6, 0.6375, 0.6, 0.6375, 0.625, 0.625, 0.625, 0.625, 0.575, 0.6375, 0.575, 0.6375, 0.6, 0.625, 0.6, 0.625, 0.55, 0.6375, 0.55, 0.6375, 0.575, 0.625, 0.575, 0.625, 0.525, 0.6375, 0.525, 0.6375, 0.55, 0.625, 0.55, 0.625, 0.5125, 0.6375, 0.5125, 0.6375, 0.525, 0.625, 0.525, 0.375, 0.75, 0.625, 0.75, 0.625, 0.7625, 0.375, 0.7625, 0.625, 0.7375, 0.6375, 0.7375, 0.6375, 0.75, 0.625, 0.75, 0.35, 0.7375, 0.3625, 0.7375, 0.3625, 0.75, 0.35, 0.75, 0.375, 0.475, 0.625, 0.475, 0.625, 0.4875, 0.375, 0.4875, 0.625, 0.5, 0.6375, 0.5, 0.6375, 0.5125, 0.625, 0.5125, 0.35, 0.5, 0.3625, 0.5, 0.3625, 0.5125, 0.35, 0.5125, 0.125, 0.5, 0.1375, 0.5, 0.1375, 0.5125, 0.125, 0.5125, 0.85, 0.5, 0.8625, 0.5, 0.8625, 0.5125, 0.85, 0.5125, 0.375, 0.5, 0.625, 0.5, 0.625, 0.5125, 0.375, 0.5125, 0.3625, 0.5, 0.375, 0.5, 0.375, 0.5125, 0.3625, 0.5125, 0.8625, 0.5, 0.875, 0.5, 0.875, 0.5125, 0.8625, 0.5125, 0.6375, 0.5, 0.65, 0.5, 0.65, 0.5125, 0.6375, 0.5125, 0.65, 0.5, 0.675, 0.5, 0.675, 0.5125, 0.65, 0.5125, 0.675, 0.5, 0.7, 0.5, 0.7, 0.5125, 0.675, 0.5125, 0.7, 0.5, 0.725, 0.5, 0.725, 0.5125, 0.7, 0.5125, 0.725, 0.5, 0.75, 0.5, 0.75, 0.5125, 0.725, 0.5125, 0.75, 0.5, 0.775, 0.5, 0.775, 0.5125, 0.75, 0.5125, 0.775, 0.5, 0.8, 0.5, 0.8, 0.5125, 0.775, 0.5125, 0.8, 0.5, 0.825, 0.5, 0.825, 0.5125, 0.8, 0.5125, 0.825, 0.5, 0.85, 0.5, 0.85, 0.5125, 0.825, 0.5125, 0.1375, 0.5, 0.15, 0.5, 0.15, 0.5125, 0.1375, 0.5125, 0.15, 0.5, 0.175, 0.5, 0.175, 0.5125, 0.15, 0.5125, 0.175, 0.5, 0.2, 0.5, 0.2, 0.5125, 0.175, 0.5125, 0.2, 0.5, 0.225, 0.5, 0.225, 0.5125, 0.2, 0.5125, 0.225, 0.5, 0.25, 0.5, 0.25, 0.5125, 0.225, 0.5125, 0.25, 0.5, 0.275, 0.5, 0.275, 0.5125, 0.25, 0.5125, 0.275, 0.5, 0.3, 0.5, 0.3, 0.5125, 0.275, 0.5125, 0.3, 0.5, 0.325, 0.5, 0.325, 0.5125, 0.3, 0.5125, 0.325, 0.5, 0.35, 0.5, 0.35, 0.5125, 0.325, 0.5125, 0.375, 0.225, 0.625, 0.225, 0.625, 0.2375, 0.375, 0.2375, 0.35, 0.725, 0.3625, 0.725, 0.3625, 0.7375, 0.35, 0.7375, 0.625, 0.725, 0.6375, 0.725, 0.6375, 0.7375, 0.625, 0.7375, 0.85, 0.725, 0.8625, 0.725, 0.8625, 0.7375, 0.85, 0.7375, 0.125, 0.725, 0.1375, 0.725, 0.1375, 0.7375, 0.125, 0.7375, 0.375, 0.0, 0.625, 0.0, 0.625, 0.0125, 0.375, 0.0125, 0.325, 0.725, 0.35, 0.725, 0.35, 0.7375, 0.325, 0.7375, 0.3, 0.725, 0.325, 0.725, 0.325, 0.7375, 0.3, 0.7375, 0.275, 0.725, 0.3, 0.725, 0.3, 0.7375, 0.275, 0.7375, 0.25, 0.725, 0.275, 0.725, 0.275, 0.7375, 0.25, 0.7375, 0.225, 0.725, 0.25, 0.725, 0.25, 0.7375, 0.225, 0.7375, 0.2, 0.725, 0.225, 0.725, 0.225, 0.7375, 0.2, 0.7375, 0.175, 0.725, 0.2, 0.725, 0.2, 0.7375, 0.175, 0.7375, 0.15, 0.725, 0.175, 0.725, 0.175, 0.7375, 0.15, 0.7375, 0.1375, 0.725, 0.15, 0.725, 0.15, 0.7375, 0.1375, 0.7375, 0.825, 0.725, 0.85, 0.725, 0.85, 0.7375, 0.825, 0.7375, 0.8, 0.725, 0.825, 0.725, 0.825, 0.7375, 0.8, 0.7375, 0.775, 0.725, 0.8, 0.725, 0.8, 0.7375, 0.775, 0.7375, 0.75, 0.725, 0.775, 0.725, 0.775, 0.7375, 0.75, 0.7375, 0.725, 0.725, 0.75, 0.725, 0.75, 0.7375, 0.725, 0.7375, 0.7, 0.725, 0.725, 0.725, 0.725, 0.7375, 0.7, 0.7375, 0.675, 0.725, 0.7, 0.725, 0.7, 0.7375, 0.675, 0.7375, 0.65, 0.725, 0.675, 0.725, 0.675, 0.7375, 0.65, 0.7375, 0.6375, 0.725, 0.65, 0.725, 0.65, 0.7375, 0.6375, 0.7375, 0.8625, 0.725, 0.875, 0.725, 0.875, 0.7375, 0.8625, 0.7375, 0.3625, 0.725, 0.375, 0.725, 0.375, 0.7375, 0.3625, 0.7375, 0.375, 0.725, 0.625, 0.725, 0.625, 0.7375, 0.375, 0.7375])
me_cube_001.materials.append(mat_black_mat)
me_cube_001.materials.append(mat_white_mat)
me_cube_001.materials.append(mat_gold_mat)
me_cube_001.materials.append(mat_brown_mat)
me_cube_001.update()

# ---- objects
ob_cube = bpy.data.objects.new('Cube', me_cube_001)
ob_area = bpy.data.objects.new('Area', light_area)
ob_area_001 = bpy.data.objects.new('Area.001', light_area_001)

# ---- transforms, parenting, visibility, modifiers, constraints
ob_cube.location = (0.0, 0.0, 0.0)
ob_cube.scale = (10.0, 10.0, 1.0)
ob_area.location = (0.0, 0.0, -4.91)
ob_area.scale = (35.95, 35.95, 35.95)
ob_area_001.location = (0.0, 0.0, 8.433)
ob_area_001.scale = (35.95, 35.95, 35.95)

# ---- collection membership
col_collection.objects.link(ob_cube)
col_collection.objects.link(ob_area)
col_collection.objects.link(ob_area_001)

# ---- scene / render settings (as saved in the file)
scene.frame_start = 1; scene.frame_end = 250; scene.frame_set(1)
scene.render.engine = 'BLENDER_EEVEE_NEXT'
scene.cycles.sampling_pattern = 'TABULATED_SOBOL'
scene.eevee.ray_tracing_options.trace_max_roughness = 0.0
bpy.context.view_layer.update()

# ---- added for rendering (the .blend has no active camera): camera
cam_auto = bpy.data.cameras.new('AutoCamera')
cam_auto.lens = 50.0
cam_auto.sensor_width = 36.0
cam_auto.clip_end = 1000.0
ob_auto_camera = bpy.data.objects.new('AutoCamera', cam_auto)
scene.collection.objects.link(ob_auto_camera)
ob_auto_camera.location = (26.4, -31.68, 21.12)
ob_auto_camera.rotation_euler = (1.09748, -7.21219e-08, 0.694738)
scene.camera = ob_auto_camera
bpy.context.view_layer.update()
